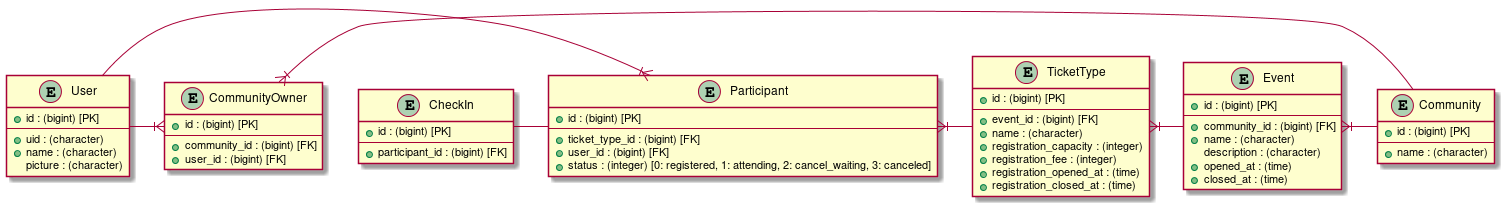

The diagram above was rendered by PlantUML. Its source (embedded in the PNG):
@startuml EntityRelationship
  entity User {
    + id : (bigint) [PK]
    --
    + uid : (character)
    + name : (character)
    picture : (character)
  }

  entity Community {
    + id : (bigint) [PK]
    --
    + name : (character)
  }

  entity CommunityOwner {
    + id : (bigint) [PK]
    --
    + community_id : (bigint) [FK]
    + user_id : (bigint) [FK]
  }

  entity Event {
    + id : (bigint) [PK]
    --
    + community_id : (bigint) [FK]
    + name : (character)
    description : (character)
    + opened_at : (time)
    + closed_at : (time)
  }

  entity TicketType {
    + id : (bigint) [PK]
    --
    + event_id : (bigint) [FK]
    + name : (character)
    + registration_capacity : (integer)
    + registration_fee : (integer)
    + registration_opened_at : (time)
    + registration_closed_at : (time)
  }

  entity Participant {
    + id : (bigint) [PK]
    --
    + ticket_type_id : (bigint) [FK]
    + user_id : (bigint) [FK]
    + status : (integer) [0: registered, 1: attending, 2: cancel_waiting, 3: canceled]
  }


  entity CheckIn {
    + id : (bigint) [PK]
    --
    + participant_id : (bigint) [FK]
  }

  Community ---left--|{ Event
  Community ---left--|{ CommunityOwner
  CommunityOwner }|--left--- User
  Event ---left--|{ TicketType
  TicketType ---left--|{ Participant
  Participant ---left--- CheckIn
  Participant }|--left--- User
@enduml